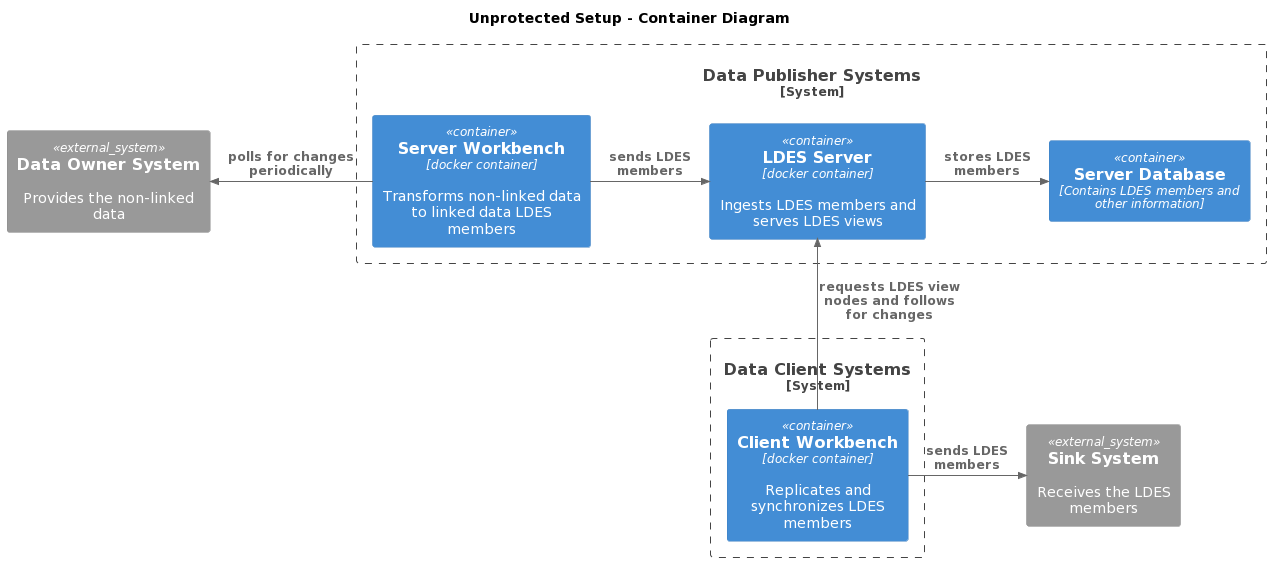

The diagram above was rendered by PlantUML. Its source (embedded in the PNG):
@startuml
!include https://raw.githubusercontent.com/plantuml-stdlib/C4-PlantUML/master/C4_Container.puml

title Unprotected Setup - Container Diagram

System_Ext(source, "Data Owner System", "Provides the non-linked data")
System_Boundary(data_publisher, "Data Publisher Systems") {
    Container(server_workbench, "Server Workbench", "docker container", "Transforms non-linked data to linked data LDES members")
    Container(ldes_server, "LDES Server", "docker container", "Ingests LDES members and serves LDES views")
    Container(server_database, "Server Database", "Contains LDES members and other information")
}
System_Boundary(data_client, "Data Client Systems") {
    Container(client_workbench, "Client Workbench", "docker container", "Replicates and synchronizes LDES members")
}
System_Ext(sink, "Sink System", "Receives the LDES members")

Rel_L(server_workbench, source, "polls for changes periodically")
Rel_R(server_workbench, ldes_server, "sends LDES members")
Rel_R(ldes_server, server_database, "stores LDES members")

Rel_U(client_workbench, ldes_server, "requests LDES view nodes and follows for changes")
Rel_R(client_workbench, sink, "sends LDES members")
@enduml